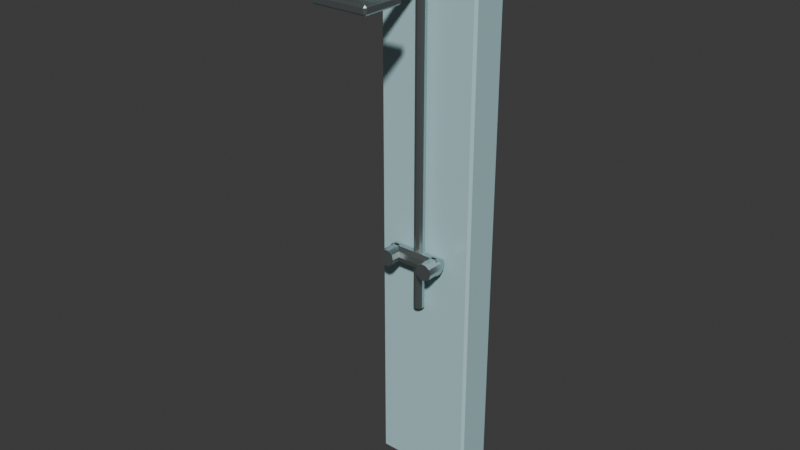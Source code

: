 # Source: facility_shower.blend  (saved by Blender 4.3.34; exported with 4.5.12 LTS)
import bpy
from mathutils import Matrix  # noqa: F401  (used for matrix-valued properties, if any)

bpy.ops.wm.read_factory_settings(use_empty=True)
scene = bpy.context.scene
scene.name = 'Scene'

# ---- collections
col_collection = bpy.data.collections.new('Collection'); scene.collection.children.link(col_collection)

# ---- materials (node trees are filled in below, after node groups)
mat_formal_wainscot = bpy.data.materials.new('formal_wainscot')
mat_formal_wainscot.diffuse_color = (0.45, 0.68, 0.72, 1.0)
mat_collision = bpy.data.materials.new('collision')
mat_collision.diffuse_color = (1.0, 0.0, 1.0, 1.0)
mat_brushed_stainless = bpy.data.materials.new('brushed stainless')
mat_brushed_stainless.diffuse_color = (0.57, 0.65, 0.65, 1.0)

# ---- material node trees
mat_formal_wainscot.use_nodes = True; mat_formal_wainscot.node_tree.nodes.clear()
_N = mat_formal_wainscot.node_tree.nodes; _L = mat_formal_wainscot.node_tree.links
n0 = _N.new('ShaderNodeBsdfPrincipled'); n0.name = 'Principled BSDF'; n0.location = (10, 300)
n0.inputs[0].default_value = (0.45, 0.68, 0.72, 1.0)
n0.inputs[2].default_value = 0.3
n1 = _N.new('ShaderNodeOutputMaterial'); n1.name = 'Material Output'; n1.location = (300, 300)
_L.new(n0.outputs[0], n1.inputs[0])
n1.is_active_output = True
mat_collision.use_nodes = True; mat_collision.node_tree.nodes.clear()
_N = mat_collision.node_tree.nodes; _L = mat_collision.node_tree.links
n0 = _N.new('ShaderNodeBsdfPrincipled'); n0.name = 'Principled BSDF'; n0.location = (10, 300)
n0.inputs[0].default_value = (1.0, 0.0, 1.0, 1.0)
n0.inputs[2].default_value = 1.0
n1 = _N.new('ShaderNodeOutputMaterial'); n1.name = 'Material Output'; n1.location = (300, 300)
_L.new(n0.outputs[0], n1.inputs[0])
n1.is_active_output = True
mat_brushed_stainless.use_nodes = True; mat_brushed_stainless.node_tree.nodes.clear()
_N = mat_brushed_stainless.node_tree.nodes; _L = mat_brushed_stainless.node_tree.links
n0 = _N.new('ShaderNodeBsdfPrincipled'); n0.name = 'Principled BSDF'; n0.location = (10, 300)
n0.inputs[0].default_value = (0.57, 0.65, 0.65, 1.0)
n0.inputs[1].default_value = 0.95
n0.inputs[2].default_value = 0.28
n1 = _N.new('ShaderNodeOutputMaterial'); n1.name = 'Material Output'; n1.location = (300, 300)
_L.new(n0.outputs[0], n1.inputs[0])
n1.is_active_output = True

# ---- world
world_world = bpy.data.worlds.new('World'); scene.world = world_world
world_world.use_nodes = True; world_world.node_tree.nodes.clear()
_N = world_world.node_tree.nodes; _L = world_world.node_tree.links
n0 = _N.new('ShaderNodeOutputWorld'); n0.name = 'World Output'; n0.location = (300, 300)
n1 = _N.new('ShaderNodeBackground'); n1.name = 'Background'; n1.location = (10, 300)
n1.inputs[0].default_value = (0.05088, 0.05088, 0.05088, 1.0)
_L.new(n1.outputs[0], n0.inputs[0])
n0.is_active_output = True
world_world.color = (0.05088, 0.05088, 0.05088)
world_world.sun_shadow_jitter_overblur = 0.0

# ---- meshes
me_shower_tileback = bpy.data.meshes.new('Shower_TileBack')
me_shower_tileback.from_pydata([(-0.2, 0.07, 0.0), (-0.21, 0.07, 0.01), (-0.2, 0.08, 0.01), (0.2, 0.07, 0.0), (0.2, 0.08, 0.01), (0.21, 0.07, 0.01), (0.2, 0.07, 2.4), (0.21, 0.07, 2.39), (0.2, 0.08, 2.39), (-0.21, 0.07, 2.39), (-0.2, 0.07, 2.4), (-0.2, 0.08, 2.39), (-0.21, -0.07, 0.01), (-0.2, -0.07, 0.0), (-0.2, -0.08, 0.01), (0.2, -0.07, 0.0), (0.21, -0.07, 0.01), (0.2, -0.08, 0.01), (0.21, -0.07, 2.39), (0.2, -0.07, 2.4), (0.2, -0.08, 2.39), (-0.21, -0.07, 2.39), (-0.2, -0.08, 2.39), (-0.2, -0.07, 2.4)], [], [(9, 1, 12, 21), (2, 11, 8, 4), (6, 10, 23, 19), (14, 17, 20, 22), (5, 7, 18, 16), (0, 1, 2), (3, 4, 5), (6, 7, 8), (9, 10, 11), (12, 13, 14), (15, 16, 17), (18, 19, 20), (21, 22, 23), (2, 4, 3, 0), (1, 9, 11, 2), (8, 11, 10, 6), (4, 8, 7, 5), (14, 22, 21, 12), (13, 15, 17, 14), (16, 18, 20, 17), (19, 23, 22, 20), (0, 13, 12, 1), (5, 16, 15, 3), (6, 19, 18, 7), (9, 21, 23, 10), (0, 3, 15, 13)])
_uv = me_shower_tileback.uv_layers.new(name='UVMap')
_uv.uv.foreach_set('vector', [0.07, 2.39, 0.07, 0.01, -0.07, 0.01, -0.07, 2.39, -0.2, 0.01, -0.2, 2.39, 0.2, 2.39, 0.2, 0.01, 0.2, 0.07, -0.2, 0.07, -0.2, -0.07, 0.2, -0.07, -0.2, 0.01, 0.2, 0.01, 0.2, 2.39, -0.2, 2.39, 0.07, 0.01, 0.07, 2.39, -0.07, 2.39, -0.07, 0.01, -0.2, 0.07, -0.21, 0.07, -0.2, 0.08, 0.2, 0.07, 0.2, 0.08, 0.21, 0.07, 0.2, 0.07, 0.21, 0.07, 0.2, 0.08, -0.21, 0.07, -0.2, 0.07, -0.2, 0.08, -0.21, -0.07, -0.2, -0.07, -0.2, -0.08, 0.2, -0.07, 0.21, -0.07, 0.2, -0.08, 0.21, -0.07, 0.2, -0.07, 0.2, -0.08, -0.21, 2.39, -0.2, 2.39, -0.2, 2.4, -0.2, 0.08, 0.2, 0.08, 0.2, 0.07, -0.2, 0.07, -0.21, 0.01, -0.21, 2.39, -0.2, 2.39, -0.2, 0.01, 0.2, 0.08, -0.2, 0.08, -0.2, 0.07, 0.2, 0.07, 0.08, 0.01, 0.08, 2.39, 0.07, 2.39, 0.07, 0.01, -0.2, 0.01, -0.2, 2.39, -0.21, 2.39, -0.21, 0.01, -0.2, -0.07, 0.2, -0.07, 0.2, -0.08, -0.2, -0.08, 0.21, 0.01, 0.21, 2.39, 0.2, 2.39, 0.2, 0.01, 0.2, -0.07, -0.2, -0.07, -0.2, -0.08, 0.2, -0.08, -0.2, 0.07, -0.2, -0.07, -0.21, -0.07, -0.21, 0.07, 0.21, 0.07, 0.21, -0.07, 0.2, -0.07, 0.2, 0.07, 0.2, 0.07, 0.2, -0.07, 0.21, -0.07, 0.21, 0.07, -0.21, 0.07, -0.21, -0.07, -0.2, -0.07, -0.2, 0.07, -0.2, 0.07, 0.2, 0.07, 0.2, -0.07, -0.2, -0.07])
me_shower_tileback.materials.append(mat_formal_wainscot)
me_shower_tileback.update()
me_shower_tileback.normals_split_custom_set([tuple(v) for v in zip(*[iter([-1.0, 0.0, 0.0, -1.0, 0.0, 0.0, -1.0, 0.0, 0.0, -1.0, 0.0, 0.0, 0.0, 1.0, 0.0, 0.0, 1.0, 0.0, 0.0, 1.0, 0.0, 0.0, 1.0, 0.0, 0.0, 0.0, 1.0, 0.0, 0.0, 1.0, 0.0, 0.0, 1.0, 0.0, 0.0, 1.0, 0.0, -1.0, 0.0, 0.0, -1.0, 0.0, 0.0, -1.0, 0.0, 0.0, -1.0, 0.0, 1.0, 0.0, 0.0, 1.0, 0.0, 0.0, 1.0, 0.0, 0.0, 1.0, 0.0, 0.0, -0.5774, 0.5773, -0.5774, -0.5774, 0.5773, -0.5774, -0.5774, 0.5773, -0.5774, 0.5774, 0.5773, -0.5774, 0.5774, 0.5773, -0.5774, 0.5774, 0.5773, -0.5774, 0.5773, 0.5774, 0.5774, 0.5773, 0.5774, 0.5774, 0.5773, 0.5774, 0.5774, -0.5773, 0.5774, 0.5774, -0.5773, 0.5774, 0.5774, -0.5773, 0.5774, 0.5774, -0.5774, -0.5773, -0.5774, -0.5774, -0.5773, -0.5774, -0.5774, -0.5773, -0.5774, 0.5774, -0.5773, -0.5774, 0.5774, -0.5773, -0.5774, 0.5774, -0.5773, -0.5774, 0.5773, -0.5774, 0.5774, 0.5773, -0.5774, 0.5774, 0.5773, -0.5774, 0.5774, -0.5773, -0.5774, 0.5774, -0.5773, -0.5774, 0.5774, -0.5773, -0.5774, 0.5774, 0.0, 0.7071, -0.7071, 0.0, 0.7071, -0.7071, 0.0, 0.7071, -0.7071, 0.0, 0.7071, -0.7071, -0.7071, 0.7071, 0.0, -0.7071, 0.7071, 0.0, -0.7071, 0.7071, 0.0, -0.7071, 0.7071, 0.0, 0.0, 0.7071, 0.7071, 0.0, 0.7071, 0.7071, 0.0, 0.7071, 0.7071, 0.0, 0.7071, 0.7071, 0.7071, 0.7071, 0.0, 0.7071, 0.7071, 0.0, 0.7071, 0.7071, 0.0, 0.7071, 0.7071, 0.0, -0.7071, -0.7071, 0.0, -0.7071, -0.7071, 0.0, -0.7071, -0.7071, 0.0, -0.7071, -0.7071, 0.0, 0.0, -0.7071, -0.7071, 0.0, -0.7071, -0.7071, 0.0, -0.7071, -0.7071, 0.0, -0.7071, -0.7071, 0.7071, -0.7071, 0.0, 0.7071, -0.7071, 0.0, 0.7071, -0.7071, 0.0, 0.7071, -0.7071, 0.0, 0.0, -0.7071, 0.7071, 0.0, -0.7071, 0.7071, 0.0, -0.7071, 0.7071, 0.0, -0.7071, 0.7071, -0.7071, 0.0, -0.7071, -0.7071, 0.0, -0.7071, -0.7071, 0.0, -0.7071, -0.7071, 0.0, -0.7071, 0.7071, 0.0, -0.7071, 0.7071, 0.0, -0.7071, 0.7071, 0.0, -0.7071, 0.7071, 0.0, -0.7071, 0.7071, 0.0, 0.7071, 0.7071, 0.0, 0.7071, 0.7071, 0.0, 0.7071, 0.7071, 0.0, 0.7071, -0.7071, 0.0, 0.7071, -0.7071, 0.0, 0.7071, -0.7071, 0.0, 0.7071, -0.7071, 0.0, 0.7071, 0.0, 0.0, -1.0, 0.0, 0.0, -1.0, 0.0, 0.0, -1.0, 0.0, 0.0, -1.0])] * 3)])
me_collision_shower_tileback = bpy.data.meshes.new('COLLISION_Shower_TileBack')
me_collision_shower_tileback.from_pydata([(-0.21, 0.08, 0.0), (0.21, 0.08, 0.0), (0.21, 0.08, 2.4), (-0.21, 0.08, 2.4), (-0.21, -0.08, 0.0), (0.21, -0.08, 0.0), (0.21, -0.08, 2.4), (-0.21, -0.08, 2.4)], [], [(0, 3, 2, 1), (4, 5, 6, 7), (0, 1, 5, 4), (1, 2, 6, 5), (2, 3, 7, 6), (3, 0, 4, 7)])
_uv = me_collision_shower_tileback.uv_layers.new(name='UVMap')
_uv.uv.foreach_set('vector', [-0.21, 0.0, -0.21, 2.4, 0.21, 2.4, 0.21, 0.0, -0.21, 0.0, 0.21, 0.0, 0.21, 2.4, -0.21, 2.4, -0.21, 0.08, 0.21, 0.08, 0.21, -0.08, -0.21, -0.08, 0.08, 0.0, 0.08, 2.4, -0.08, 2.4, -0.08, 0.0, 0.21, 0.08, -0.21, 0.08, -0.21, -0.08, 0.21, -0.08, 0.08, 2.4, 0.08, 0.0, -0.08, 0.0, -0.08, 2.4])
me_collision_shower_tileback.materials.append(mat_collision)
me_collision_shower_tileback.update()
me_shower_riser = bpy.data.meshes.new('Shower_Riser')
me_shower_riser.from_pydata([(0.0, -0.088, 0.8), (-0.01293, -0.0922, 0.8), (-0.02092, -0.1032, 0.8), (-0.02092, -0.1168, 0.8), (-0.01293, -0.1278, 0.8), (-2.694e-18, -0.132, 0.8), (0.01293, -0.1278, 0.8), (0.02092, -0.1168, 0.8), (0.02092, -0.1032, 0.8), (0.01293, -0.0922, 0.8), (0.0, -0.088, 2.12), (-0.01293, -0.0922, 2.12), (-0.02092, -0.1032, 2.12), (-0.02092, -0.1168, 2.12), (-0.01293, -0.1278, 2.12), (-2.694e-18, -0.132, 2.12), (0.01293, -0.1278, 2.12), (0.02092, -0.1168, 2.12), (0.02092, -0.1032, 2.12), (0.01293, -0.0922, 2.12)], [], [(9, 8, 7, 6, 5, 4, 3, 2, 1, 0), (10, 11, 12, 13, 14, 15, 16, 17, 18, 19), (0, 1, 11, 10), (1, 2, 12, 11), (2, 3, 13, 12), (3, 4, 14, 13), (4, 5, 15, 14), (5, 6, 16, 15), (6, 7, 17, 16), (7, 8, 18, 17), (8, 9, 19, 18), (9, 0, 10, 19)])
_uv = me_shower_riser.uv_layers.new(name='UVMap')
_uv.uv.foreach_set('vector', [0.01293, -0.0922, 0.02092, -0.1032, 0.02092, -0.1168, 0.01293, -0.1278, -2.694e-18, -0.132, -0.01293, -0.1278, -0.02092, -0.1168, -0.02092, -0.1032, -0.01293, -0.0922, 0.0, -0.088, 0.0, -0.088, -0.01293, -0.0922, -0.02092, -0.1032, -0.02092, -0.1168, -0.01293, -0.1278, -2.694e-18, -0.132, 0.01293, -0.1278, 0.02092, -0.1168, 0.02092, -0.1032, 0.01293, -0.0922, 0.0, 0.8, -0.01293, 0.8, -0.01293, 2.12, 0.0, 2.12, -0.0922, 0.8, -0.1032, 0.8, -0.1032, 2.12, -0.0922, 2.12, -0.1032, 0.8, -0.1168, 0.8, -0.1168, 2.12, -0.1032, 2.12, -0.1168, 0.8, -0.1278, 0.8, -0.1278, 2.12, -0.1168, 2.12, -0.01293, 0.8, -2.694e-18, 0.8, -2.694e-18, 2.12, -0.01293, 2.12, -2.694e-18, 0.8, 0.01293, 0.8, 0.01293, 2.12, -2.694e-18, 2.12, -0.1278, 0.8, -0.1168, 0.8, -0.1168, 2.12, -0.1278, 2.12, -0.1168, 0.8, -0.1032, 0.8, -0.1032, 2.12, -0.1168, 2.12, -0.1032, 0.8, -0.0922, 0.8, -0.0922, 2.12, -0.1032, 2.12, 0.01293, 0.8, 0.0, 0.8, 0.0, 2.12, 0.01293, 2.12])
me_shower_riser.materials.append(mat_brushed_stainless)
me_shower_riser.update()
me_shower_arm = bpy.data.meshes.new('Shower_Arm')
me_shower_arm.from_pydata([(-0.022, -0.11, 2.12), (-0.0178, -0.11, 2.107), (-0.006798, -0.11, 2.099), (0.006798, -0.11, 2.099), (0.0178, -0.11, 2.107), (0.022, -0.11, 2.12), (0.0178, -0.11, 2.133), (0.006798, -0.11, 2.141), (-0.006798, -0.11, 2.141), (-0.0178, -0.11, 2.133), (-0.022, -0.44, 2.12), (-0.0178, -0.44, 2.107), (-0.006798, -0.44, 2.099), (0.006798, -0.44, 2.099), (0.0178, -0.44, 2.107), (0.022, -0.44, 2.12), (0.0178, -0.44, 2.133), (0.006798, -0.44, 2.141), (-0.006798, -0.44, 2.141), (-0.0178, -0.44, 2.133)], [], [(9, 8, 7, 6, 5, 4, 3, 2, 1, 0), (10, 11, 12, 13, 14, 15, 16, 17, 18, 19), (0, 1, 11, 10), (1, 2, 12, 11), (2, 3, 13, 12), (3, 4, 14, 13), (4, 5, 15, 14), (5, 6, 16, 15), (6, 7, 17, 16), (7, 8, 18, 17), (8, 9, 19, 18), (9, 0, 10, 19)])
_uv = me_shower_arm.uv_layers.new(name='UVMap')
_uv.uv.foreach_set('vector', [-0.0178, 2.133, -0.006798, 2.141, 0.006798, 2.141, 0.0178, 2.133, 0.022, 2.12, 0.0178, 2.107, 0.006798, 2.099, -0.006798, 2.099, -0.0178, 2.107, -0.022, 2.12, -0.022, 2.12, -0.0178, 2.107, -0.006798, 2.099, 0.006798, 2.099, 0.0178, 2.107, 0.022, 2.12, 0.0178, 2.133, 0.006798, 2.141, -0.006798, 2.141, -0.0178, 2.133, -0.11, 2.12, -0.11, 2.107, -0.44, 2.107, -0.44, 2.12, -0.0178, -0.11, -0.006798, -0.11, -0.006798, -0.44, -0.0178, -0.44, -0.006798, -0.11, 0.006798, -0.11, 0.006798, -0.44, -0.006798, -0.44, 0.006798, -0.11, 0.0178, -0.11, 0.0178, -0.44, 0.006798, -0.44, -0.11, 2.107, -0.11, 2.12, -0.44, 2.12, -0.44, 2.107, -0.11, 2.12, -0.11, 2.133, -0.44, 2.133, -0.44, 2.12, 0.0178, -0.11, 0.006798, -0.11, 0.006798, -0.44, 0.0178, -0.44, 0.006798, -0.11, -0.006798, -0.11, -0.006798, -0.44, 0.006798, -0.44, -0.006798, -0.11, -0.0178, -0.11, -0.0178, -0.44, -0.006798, -0.44, -0.11, 2.133, -0.11, 2.12, -0.44, 2.12, -0.44, 2.133])
me_shower_arm.materials.append(mat_brushed_stainless)
me_shower_arm.update()
me_shower_rainhead = bpy.data.meshes.new('Shower_RainHead')
me_shower_rainhead.from_pydata([(-0.107, -0.358, 2.072), (-0.115, -0.358, 2.08), (-0.107, -0.35, 2.08), (0.107, -0.358, 2.072), (0.107, -0.35, 2.08), (0.115, -0.358, 2.08), (0.107, -0.358, 2.108), (0.115, -0.358, 2.1), (0.107, -0.35, 2.1), (-0.115, -0.358, 2.1), (-0.107, -0.358, 2.108), (-0.107, -0.35, 2.1), (-0.115, -0.522, 2.08), (-0.107, -0.522, 2.072), (-0.107, -0.53, 2.08), (0.107, -0.522, 2.072), (0.115, -0.522, 2.08), (0.107, -0.53, 2.08), (0.115, -0.522, 2.1), (0.107, -0.522, 2.108), (0.107, -0.53, 2.1), (-0.115, -0.522, 2.1), (-0.107, -0.53, 2.1), (-0.107, -0.522, 2.108)], [], [(9, 1, 12, 21), (2, 11, 8, 4), (6, 10, 23, 19), (14, 17, 20, 22), (5, 7, 18, 16), (0, 1, 2), (3, 4, 5), (6, 7, 8), (9, 10, 11), (12, 13, 14), (15, 16, 17), (18, 19, 20), (21, 22, 23), (2, 4, 3, 0), (1, 9, 11, 2), (8, 11, 10, 6), (4, 8, 7, 5), (14, 22, 21, 12), (13, 15, 17, 14), (16, 18, 20, 17), (19, 23, 22, 20), (0, 13, 12, 1), (5, 16, 15, 3), (6, 19, 18, 7), (9, 21, 23, 10), (0, 3, 15, 13)])
_uv = me_shower_rainhead.uv_layers.new(name='UVMap')
_uv.uv.foreach_set('vector', [-0.358, 2.1, -0.358, 2.081, -0.522, 2.08, -0.522, 2.1, -0.107, 2.08, -0.107, 2.099, 0.107, 2.1, 0.107, 2.081, 0.107, -0.358, -0.107, -0.358, -0.107, -0.522, 0.107, -0.522, -0.107, 2.08, 0.107, 2.08, 0.107, 2.1, -0.107, 2.1, -0.358, 2.08, -0.358, 2.1, -0.522, 2.1, -0.522, 2.08, -0.107, -0.358, -0.115, -0.358, -0.107, -0.35, 0.107, -0.358, 0.107, -0.35, 0.115, -0.358, 0.107, -0.358, 0.115, -0.358, 0.107, -0.35, -0.115, -0.358, -0.107, -0.358, -0.107, -0.35, -0.115, -0.522, -0.107, -0.522, -0.107, -0.53, 0.107, -0.522, 0.115, -0.522, 0.107, -0.53, 0.115, -0.522, 0.107, -0.522, 0.107, -0.53, -0.115, 2.1, -0.107, 2.1, -0.107, 2.108, -0.107, -0.35, 0.107, -0.35, 0.107, -0.358, -0.107, -0.358, -0.115, 2.08, -0.115, 2.1, -0.107, 2.099, -0.107, 2.08, 0.107, -0.35, -0.107, -0.35, -0.107, -0.358, 0.107, -0.358, -0.35, 2.08, -0.35, 2.1, -0.358, 2.1, -0.358, 2.08, -0.107, 2.08, -0.107, 2.1, -0.115, 2.1, -0.115, 2.08, -0.107, -0.522, 0.107, -0.522, 0.107, -0.53, -0.107, -0.53, 0.115, 2.08, 0.115, 2.1, 0.107, 2.1, 0.107, 2.08, 0.107, -0.522, -0.107, -0.522, -0.107, -0.53, 0.107, -0.53, -0.107, -0.358, -0.107, -0.522, -0.115, -0.522, -0.115, -0.358, 0.115, -0.358, 0.115, -0.522, 0.107, -0.522, 0.107, -0.358, 0.107, -0.358, 0.107, -0.522, 0.115, -0.522, 0.115, -0.358, -0.115, -0.358, -0.115, -0.522, -0.107, -0.522, -0.107, -0.358, -0.107, -0.358, 0.107, -0.358, 0.107, -0.522, -0.107, -0.522])
me_shower_rainhead.materials.append(mat_brushed_stainless)
me_shower_rainhead.update()
me_shower_rainhead.normals_split_custom_set([tuple(v) for v in zip(*[iter([-1.0, 0.0, 0.0, -1.0, 0.0, 0.0, -1.0, 0.0, 0.0, -1.0, 0.0, 0.0, 0.0, 1.0, 0.0, 0.0, 1.0, 0.0, 0.0, 1.0, 0.0, 0.0, 1.0, 0.0, 0.0, 0.0, 1.0, 0.0, 0.0, 1.0, 0.0, 0.0, 1.0, 0.0, 0.0, 1.0, 0.0, -1.0, 0.0, 0.0, -1.0, 0.0, 0.0, -1.0, 0.0, 0.0, -1.0, 0.0, 1.0, 0.0, 0.0, 1.0, 0.0, 0.0, 1.0, 0.0, 0.0, 1.0, 0.0, 0.0, -0.5774, 0.5773, -0.5774, -0.5774, 0.5773, -0.5774, -0.5774, 0.5773, -0.5774, 0.5774, 0.5773, -0.5774, 0.5774, 0.5773, -0.5774, 0.5774, 0.5773, -0.5774, 0.5774, 0.5773, 0.5774, 0.5774, 0.5773, 0.5774, 0.5774, 0.5773, 0.5774, -0.5774, 0.5773, 0.5774, -0.5774, 0.5773, 0.5774, -0.5774, 0.5773, 0.5774, -0.5774, -0.5773, -0.5774, -0.5774, -0.5773, -0.5774, -0.5774, -0.5773, -0.5774, 0.5774, -0.5773, -0.5774, 0.5774, -0.5773, -0.5774, 0.5774, -0.5773, -0.5774, 0.5774, -0.5773, 0.5774, 0.5774, -0.5773, 0.5774, 0.5774, -0.5773, 0.5774, -0.5774, -0.5773, 0.5774, -0.5774, -0.5773, 0.5774, -0.5774, -0.5773, 0.5774, 0.0, 0.7071, -0.7071, 0.0, 0.7071, -0.7071, 0.0, 0.7071, -0.7071, 0.0, 0.7071, -0.7071, -0.7071, 0.7071, 0.0, -0.7071, 0.7071, 0.0, -0.7071, 0.7071, 0.0, -0.7071, 0.7071, 0.0, 0.0, 0.7071, 0.7071, 0.0, 0.7071, 0.7071, 0.0, 0.7071, 0.7071, 0.0, 0.7071, 0.7071, 0.7071, 0.7071, 0.0, 0.7071, 0.7071, 0.0, 0.7071, 0.7071, 0.0, 0.7071, 0.7071, 0.0, -0.7071, -0.7071, 0.0, -0.7071, -0.7071, 0.0, -0.7071, -0.7071, 0.0, -0.7071, -0.7071, 0.0, 0.0, -0.7071, -0.7071, 0.0, -0.7071, -0.7071, 0.0, -0.7071, -0.7071, 0.0, -0.7071, -0.7071, 0.7071, -0.7071, 0.0, 0.7071, -0.7071, 0.0, 0.7071, -0.7071, 0.0, 0.7071, -0.7071, 0.0, 0.0, -0.7071, 0.7071, 0.0, -0.7071, 0.7071, 0.0, -0.7071, 0.7071, 0.0, -0.7071, 0.7071, -0.7071, 0.0, -0.7071, -0.7071, 0.0, -0.7071, -0.7071, 0.0, -0.7071, -0.7071, 0.0, -0.7071, 0.7071, 0.0, -0.7071, 0.7071, 0.0, -0.7071, 0.7071, 0.0, -0.7071, 0.7071, 0.0, -0.7071, 0.7071, 0.0, 0.7071, 0.7071, 0.0, 0.7071, 0.7071, 0.0, 0.7071, 0.7071, 0.0, 0.7071, -0.7071, 0.0, 0.7071, -0.7071, 0.0, 0.7071, -0.7071, 0.0, 0.7071, -0.7071, 0.0, 0.7071, 0.0, 0.0, -1.0, 0.0, 0.0, -1.0, 0.0, 0.0, -1.0, 0.0, 0.0, -1.0])] * 3)])
me_shower_mixer = bpy.data.meshes.new('Shower_Mixer')
me_shower_mixer.from_pydata([(-0.11, -0.165, 1.02), (-0.11, -0.1583, 0.9994), (-0.11, -0.1408, 0.9867), (-0.11, -0.1192, 0.9867), (-0.11, -0.1017, 0.9994), (-0.11, -0.095, 1.02), (-0.11, -0.1017, 1.041), (-0.11, -0.1192, 1.053), (-0.11, -0.1408, 1.053), (-0.11, -0.1583, 1.041), (0.11, -0.165, 1.02), (0.11, -0.1583, 0.9994), (0.11, -0.1408, 0.9867), (0.11, -0.1192, 0.9867), (0.11, -0.1017, 0.9994), (0.11, -0.095, 1.02), (0.11, -0.1017, 1.041), (0.11, -0.1192, 1.053), (0.11, -0.1408, 1.053), (0.11, -0.1583, 1.041)], [], [(9, 8, 7, 6, 5, 4, 3, 2, 1, 0), (10, 11, 12, 13, 14, 15, 16, 17, 18, 19), (0, 1, 11, 10), (1, 2, 12, 11), (2, 3, 13, 12), (3, 4, 14, 13), (4, 5, 15, 14), (5, 6, 16, 15), (6, 7, 17, 16), (7, 8, 18, 17), (8, 9, 19, 18), (9, 0, 10, 19)])
_uv = me_shower_mixer.uv_layers.new(name='UVMap')
_uv.uv.foreach_set('vector', [-0.1583, 1.041, -0.1408, 1.053, -0.1192, 1.053, -0.1017, 1.041, -0.095, 1.02, -0.1017, 0.9994, -0.1192, 0.9867, -0.1408, 0.9867, -0.1583, 0.9994, -0.165, 1.02, -0.165, 1.02, -0.1583, 0.9994, -0.1408, 0.9867, -0.1192, 0.9867, -0.1017, 0.9994, -0.095, 1.02, -0.1017, 1.041, -0.1192, 1.053, -0.1408, 1.053, -0.1583, 1.041, -0.11, 1.02, -0.11, 0.9994, 0.11, 0.9994, 0.11, 1.02, -0.11, -0.1583, -0.11, -0.1408, 0.11, -0.1408, 0.11, -0.1583, -0.11, -0.1408, -0.11, -0.1192, 0.11, -0.1192, 0.11, -0.1408, -0.11, -0.1192, -0.11, -0.1017, 0.11, -0.1017, 0.11, -0.1192, -0.11, 0.9994, -0.11, 1.02, 0.11, 1.02, 0.11, 0.9994, -0.11, 1.02, -0.11, 1.041, 0.11, 1.041, 0.11, 1.02, -0.11, -0.1017, -0.11, -0.1192, 0.11, -0.1192, 0.11, -0.1017, -0.11, -0.1192, -0.11, -0.1408, 0.11, -0.1408, 0.11, -0.1192, -0.11, -0.1408, -0.11, -0.1583, 0.11, -0.1583, 0.11, -0.1408, -0.11, 1.041, -0.11, 1.02, 0.11, 1.02, 0.11, 1.041])
me_shower_mixer.materials.append(mat_brushed_stainless)
me_shower_mixer.update()
me_shower_tap = bpy.data.meshes.new('Shower_Tap')
me_shower_tap.from_pydata([(-0.125, -0.13, 1.02), (-0.1183, -0.13, 0.9994), (-0.1008, -0.13, 0.9867), (-0.07918, -0.13, 0.9867), (-0.06168, -0.13, 0.9994), (-0.055, -0.13, 1.02), (-0.06168, -0.13, 1.041), (-0.07918, -0.13, 1.053), (-0.1008, -0.13, 1.053), (-0.1183, -0.13, 1.041), (-0.125, -0.2, 1.02), (-0.1183, -0.2, 0.9994), (-0.1008, -0.2, 0.9867), (-0.07918, -0.2, 0.9867), (-0.06168, -0.2, 0.9994), (-0.055, -0.2, 1.02), (-0.06168, -0.2, 1.041), (-0.07918, -0.2, 1.053), (-0.1008, -0.2, 1.053), (-0.1183, -0.2, 1.041)], [], [(9, 8, 7, 6, 5, 4, 3, 2, 1, 0), (10, 11, 12, 13, 14, 15, 16, 17, 18, 19), (0, 1, 11, 10), (1, 2, 12, 11), (2, 3, 13, 12), (3, 4, 14, 13), (4, 5, 15, 14), (5, 6, 16, 15), (6, 7, 17, 16), (7, 8, 18, 17), (8, 9, 19, 18), (9, 0, 10, 19)])
_uv = me_shower_tap.uv_layers.new(name='UVMap')
_uv.uv.foreach_set('vector', [-0.1183, 1.041, -0.1008, 1.053, -0.07918, 1.053, -0.06168, 1.041, -0.055, 1.02, -0.06168, 0.9994, -0.07918, 0.9867, -0.1008, 0.9867, -0.1183, 0.9994, -0.125, 1.02, -0.125, 1.02, -0.1183, 0.9994, -0.1008, 0.9867, -0.07918, 0.9867, -0.06168, 0.9994, -0.055, 1.02, -0.06168, 1.041, -0.07918, 1.053, -0.1008, 1.053, -0.1183, 1.041, -0.13, 1.02, -0.13, 0.9994, -0.2, 0.9994, -0.2, 1.02, -0.1183, -0.13, -0.1008, -0.13, -0.1008, -0.2, -0.1183, -0.2, -0.1008, -0.13, -0.07918, -0.13, -0.07918, -0.2, -0.1008, -0.2, -0.07918, -0.13, -0.06168, -0.13, -0.06168, -0.2, -0.07918, -0.2, -0.13, 0.9994, -0.13, 1.02, -0.2, 1.02, -0.2, 0.9994, -0.13, 1.02, -0.13, 1.041, -0.2, 1.041, -0.2, 1.02, -0.06168, -0.13, -0.07918, -0.13, -0.07918, -0.2, -0.06168, -0.2, -0.07918, -0.13, -0.1008, -0.13, -0.1008, -0.2, -0.07918, -0.2, -0.1008, -0.13, -0.1183, -0.13, -0.1183, -0.2, -0.1008, -0.2, -0.13, 1.041, -0.13, 1.02, -0.2, 1.02, -0.2, 1.041])
me_shower_tap.materials.append(mat_brushed_stainless)
me_shower_tap.update()
me_shower_tap_001 = bpy.data.meshes.new('Shower_Tap.001')
me_shower_tap_001.from_pydata([(0.055, -0.13, 1.02), (0.06168, -0.13, 0.9994), (0.07918, -0.13, 0.9867), (0.1008, -0.13, 0.9867), (0.1183, -0.13, 0.9994), (0.125, -0.13, 1.02), (0.1183, -0.13, 1.041), (0.1008, -0.13, 1.053), (0.07918, -0.13, 1.053), (0.06168, -0.13, 1.041), (0.055, -0.2, 1.02), (0.06168, -0.2, 0.9994), (0.07918, -0.2, 0.9867), (0.1008, -0.2, 0.9867), (0.1183, -0.2, 0.9994), (0.125, -0.2, 1.02), (0.1183, -0.2, 1.041), (0.1008, -0.2, 1.053), (0.07918, -0.2, 1.053), (0.06168, -0.2, 1.041)], [], [(9, 8, 7, 6, 5, 4, 3, 2, 1, 0), (10, 11, 12, 13, 14, 15, 16, 17, 18, 19), (0, 1, 11, 10), (1, 2, 12, 11), (2, 3, 13, 12), (3, 4, 14, 13), (4, 5, 15, 14), (5, 6, 16, 15), (6, 7, 17, 16), (7, 8, 18, 17), (8, 9, 19, 18), (9, 0, 10, 19)])
_uv = me_shower_tap_001.uv_layers.new(name='UVMap')
_uv.uv.foreach_set('vector', [0.06168, 1.041, 0.07918, 1.053, 0.1008, 1.053, 0.1183, 1.041, 0.125, 1.02, 0.1183, 0.9994, 0.1008, 0.9867, 0.07918, 0.9867, 0.06168, 0.9994, 0.055, 1.02, 0.055, 1.02, 0.06168, 0.9994, 0.07918, 0.9867, 0.1008, 0.9867, 0.1183, 0.9994, 0.125, 1.02, 0.1183, 1.041, 0.1008, 1.053, 0.07918, 1.053, 0.06168, 1.041, -0.13, 1.02, -0.13, 0.9994, -0.2, 0.9994, -0.2, 1.02, 0.06168, -0.13, 0.07918, -0.13, 0.07918, -0.2, 0.06168, -0.2, 0.07918, -0.13, 0.1008, -0.13, 0.1008, -0.2, 0.07918, -0.2, 0.1008, -0.13, 0.1183, -0.13, 0.1183, -0.2, 0.1008, -0.2, -0.13, 0.9994, -0.13, 1.02, -0.2, 1.02, -0.2, 0.9994, -0.13, 1.02, -0.13, 1.041, -0.2, 1.041, -0.2, 1.02, 0.1183, -0.13, 0.1008, -0.13, 0.1008, -0.2, 0.1183, -0.2, 0.1008, -0.13, 0.07918, -0.13, 0.07918, -0.2, 0.1008, -0.2, 0.07918, -0.13, 0.06168, -0.13, 0.06168, -0.2, 0.07918, -0.2, -0.13, 1.041, -0.13, 1.02, -0.2, 1.02, -0.2, 1.041])
me_shower_tap_001.materials.append(mat_brushed_stainless)
me_shower_tap_001.update()

# ---- objects
ob_shower_tileback = bpy.data.objects.new('Shower_TileBack', me_shower_tileback)
ob_collision_shower_tileback = bpy.data.objects.new('COLLISION_Shower_TileBack', me_collision_shower_tileback)
ob_shower_riser = bpy.data.objects.new('Shower_Riser', me_shower_riser)
ob_shower_arm = bpy.data.objects.new('Shower_Arm', me_shower_arm)
ob_shower_rainhead = bpy.data.objects.new('Shower_RainHead', me_shower_rainhead)
ob_shower_mixer = bpy.data.objects.new('Shower_Mixer', me_shower_mixer)
ob_shower_tap = bpy.data.objects.new('Shower_Tap', me_shower_tap)
ob_shower_tap_001 = bpy.data.objects.new('Shower_Tap.001', me_shower_tap_001)

# ---- transforms, parenting, visibility, modifiers, constraints
ob_shower_tileback.location = (0.0, 0.0, 0.0)
ob_collision_shower_tileback.location = (0.0, 0.0, 0.0)
ob_collision_shower_tileback.hide_render = True
ob_shower_riser.location = (0.0, 0.0, 0.0)
ob_shower_arm.location = (0.0, 0.0, 0.0)
ob_shower_rainhead.location = (0.0, 0.0, 0.0)
ob_shower_mixer.location = (0.0, 0.0, 0.0)
ob_shower_tap.location = (0.0, 0.0, 0.0)
ob_shower_tap_001.location = (0.0, 0.0, 0.0)

# ---- collection membership
col_collection.objects.link(ob_shower_tileback)
col_collection.objects.link(ob_collision_shower_tileback)
col_collection.objects.link(ob_shower_riser)
col_collection.objects.link(ob_shower_arm)
col_collection.objects.link(ob_shower_rainhead)
col_collection.objects.link(ob_shower_mixer)
col_collection.objects.link(ob_shower_tap)
col_collection.objects.link(ob_shower_tap_001)

# ---- scene / render settings (as saved in the file)
scene.frame_start = 1; scene.frame_end = 250; scene.frame_set(1)
scene.render.engine = 'BLENDER_EEVEE_NEXT'
bpy.context.view_layer.update()

# ---- added for rendering (the .blend has no active camera and no usable light): camera, sun
cam_auto = bpy.data.cameras.new('AutoCamera')
cam_auto.lens = 50.0
cam_auto.sensor_width = 36.0
cam_auto.clip_end = 1000.0
ob_auto_camera = bpy.data.objects.new('AutoCamera', cam_auto)
scene.collection.objects.link(ob_auto_camera)
ob_auto_camera.location = (2.32386, -3.01363, 3.05909)
ob_auto_camera.rotation_euler = (1.09748, -7.21219e-08, 0.694738)
scene.camera = ob_auto_camera
light_auto_sun = bpy.data.lights.new('AutoSun', 'SUN')
light_auto_sun.energy = 3.0
light_auto_sun.angle = 0.0523599
ob_auto_sun = bpy.data.objects.new('AutoSun', light_auto_sun)
scene.collection.objects.link(ob_auto_sun)
ob_auto_sun.rotation_euler = (0.872665, 0.174533, 0.523599)
bpy.context.view_layer.update()
